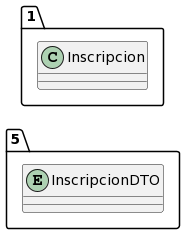

The diagram above was rendered by PlantUML. Its source (embedded in the PNG):
@startuml
allow_mixing
left to right direction
package "5"{
entity InscripcionDTO

}
package "1"{
class Inscripcion
}
@enduml